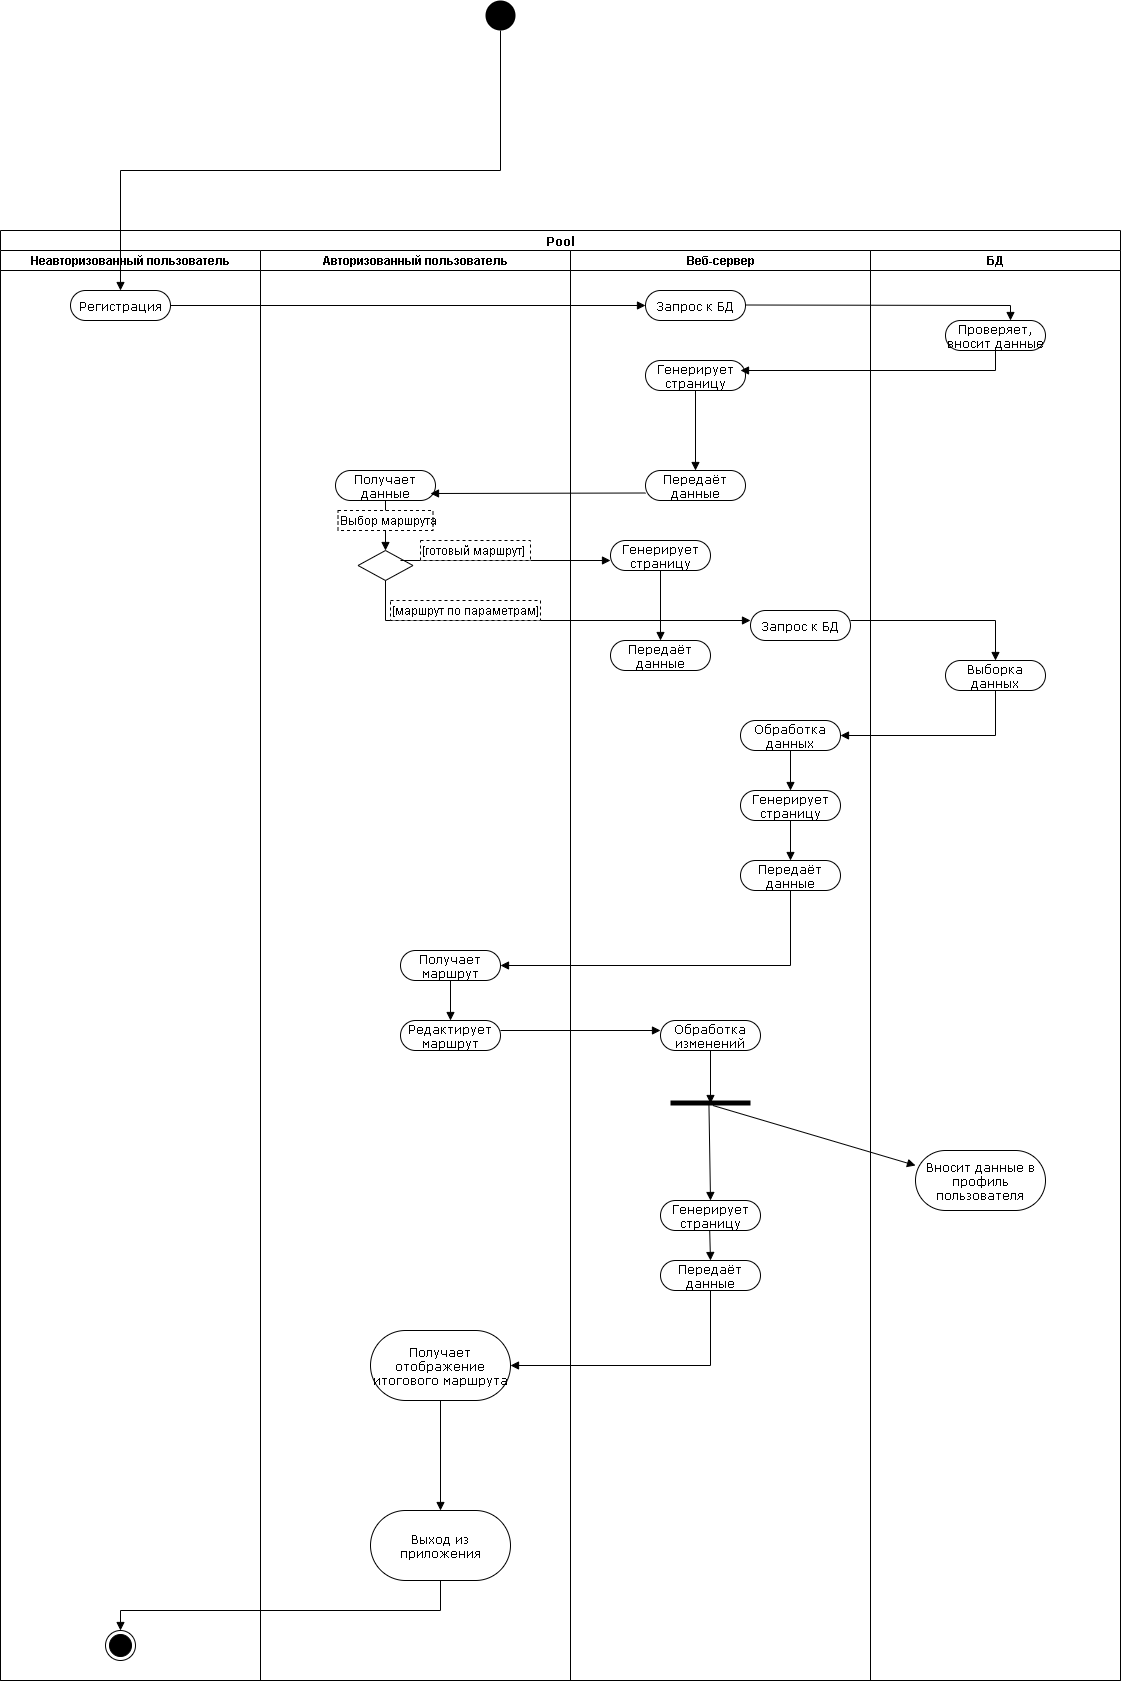

The diagram above was exported from draw.io. Its source (the exported page's mxGraphModel, read from the mxfile embedded in the PNG):
<mxGraphModel dx="1038" dy="1647" grid="1" gridSize="10" guides="1" tooltips="1" connect="1" arrows="1" fold="1" page="1" pageScale="1" pageWidth="850" pageHeight="1100" background="none" math="0" shadow="0">
  <root>
    <mxCell id="0" />
    <mxCell id="1" parent="0" />
    <mxCell id="1c1d494c118603dd-1" value="Pool" style="swimlane;html=1;childLayout=stackLayout;startSize=20;rounded=0;shadow=0;comic=0;labelBackgroundColor=none;strokeWidth=1;fontFamily=Verdana;fontSize=12;align=center;" parent="1" vertex="1">
      <mxGeometry x="40" y="20" width="1120" height="1450" as="geometry" />
    </mxCell>
    <mxCell id="1c1d494c118603dd-2" value="Неавторизованный пользователь" style="swimlane;html=1;startSize=20;" parent="1c1d494c118603dd-1" vertex="1">
      <mxGeometry y="20" width="260" height="1430" as="geometry" />
    </mxCell>
    <mxCell id="9mHPGObwZAmCbEJHvWbt-33" value="Регистрация" style="rounded=1;whiteSpace=wrap;html=1;shadow=0;comic=0;labelBackgroundColor=none;strokeWidth=1;fontFamily=Verdana;fontSize=12;align=center;arcSize=50;" vertex="1" parent="1c1d494c118603dd-2">
      <mxGeometry x="70" y="40" width="100" height="30" as="geometry" />
    </mxCell>
    <mxCell id="9mHPGObwZAmCbEJHvWbt-118" value="" style="ellipse;html=1;shape=endState;fillColor=#000000;strokeColor=#000000;align=center;" vertex="1" parent="1c1d494c118603dd-2">
      <mxGeometry x="105" y="1380" width="30" height="30" as="geometry" />
    </mxCell>
    <mxCell id="1c1d494c118603dd-3" value="Авторизованный пользователь" style="swimlane;html=1;startSize=20;" parent="1c1d494c118603dd-1" vertex="1">
      <mxGeometry x="260" y="20" width="310" height="1430" as="geometry" />
    </mxCell>
    <mxCell id="9mHPGObwZAmCbEJHvWbt-48" value="Получает данные" style="rounded=1;whiteSpace=wrap;html=1;shadow=0;comic=0;labelBackgroundColor=none;strokeWidth=1;fontFamily=Verdana;fontSize=12;align=center;arcSize=50;" vertex="1" parent="1c1d494c118603dd-3">
      <mxGeometry x="75" y="220" width="100" height="30" as="geometry" />
    </mxCell>
    <mxCell id="9mHPGObwZAmCbEJHvWbt-50" value="" style="rhombus;" vertex="1" parent="1c1d494c118603dd-3">
      <mxGeometry x="97.5" y="300" width="55" height="30" as="geometry" />
    </mxCell>
    <mxCell id="9mHPGObwZAmCbEJHvWbt-51" value="" style="html=1;verticalAlign=bottom;labelBackgroundColor=none;endArrow=block;endFill=1;rounded=0;exitX=0.5;exitY=1;exitDx=0;exitDy=0;entryX=0.5;entryY=0;entryDx=0;entryDy=0;" edge="1" parent="1c1d494c118603dd-3" source="9mHPGObwZAmCbEJHvWbt-48" target="9mHPGObwZAmCbEJHvWbt-50">
      <mxGeometry width="160" relative="1" as="geometry">
        <mxPoint x="200" y="290" as="sourcePoint" />
        <mxPoint x="360" y="290" as="targetPoint" />
      </mxGeometry>
    </mxCell>
    <mxCell id="9mHPGObwZAmCbEJHvWbt-52" value="Выбор маршрута" style="shape=partialRectangle;html=1;top=1;align=left;dashed=1;" vertex="1" parent="1c1d494c118603dd-3">
      <mxGeometry x="77.5" y="260" width="95" height="20" as="geometry" />
    </mxCell>
    <mxCell id="9mHPGObwZAmCbEJHvWbt-53" value="" style="html=1;verticalAlign=bottom;labelBackgroundColor=none;endArrow=block;endFill=1;rounded=0;" edge="1" parent="1c1d494c118603dd-3">
      <mxGeometry width="160" relative="1" as="geometry">
        <mxPoint x="140" y="310" as="sourcePoint" />
        <mxPoint x="350" y="310" as="targetPoint" />
      </mxGeometry>
    </mxCell>
    <mxCell id="9mHPGObwZAmCbEJHvWbt-54" value="" style="html=1;verticalAlign=bottom;labelBackgroundColor=none;endArrow=block;endFill=1;rounded=0;exitX=0.5;exitY=1;exitDx=0;exitDy=0;" edge="1" parent="1c1d494c118603dd-3" source="9mHPGObwZAmCbEJHvWbt-50">
      <mxGeometry width="160" relative="1" as="geometry">
        <mxPoint x="130" y="370" as="sourcePoint" />
        <mxPoint x="490" y="370" as="targetPoint" />
        <Array as="points">
          <mxPoint x="125" y="370" />
        </Array>
      </mxGeometry>
    </mxCell>
    <mxCell id="9mHPGObwZAmCbEJHvWbt-55" value="[готовый маршрут]" style="shape=partialRectangle;html=1;top=1;align=left;dashed=1;" vertex="1" parent="1c1d494c118603dd-3">
      <mxGeometry x="160" y="290" width="110" height="20" as="geometry" />
    </mxCell>
    <mxCell id="9mHPGObwZAmCbEJHvWbt-56" value="[маршрут по параметрам]" style="shape=partialRectangle;html=1;top=1;align=left;dashed=1;" vertex="1" parent="1c1d494c118603dd-3">
      <mxGeometry x="130" y="350" width="150" height="20" as="geometry" />
    </mxCell>
    <mxCell id="9mHPGObwZAmCbEJHvWbt-72" value="Получает маршрут" style="rounded=1;whiteSpace=wrap;html=1;shadow=0;comic=0;labelBackgroundColor=none;strokeWidth=1;fontFamily=Verdana;fontSize=12;align=center;arcSize=50;" vertex="1" parent="1c1d494c118603dd-3">
      <mxGeometry x="140" y="700" width="100" height="30" as="geometry" />
    </mxCell>
    <mxCell id="9mHPGObwZAmCbEJHvWbt-84" value="Редактирует маршрут" style="rounded=1;whiteSpace=wrap;html=1;shadow=0;comic=0;labelBackgroundColor=none;strokeWidth=1;fontFamily=Verdana;fontSize=12;align=center;arcSize=50;" vertex="1" parent="1c1d494c118603dd-3">
      <mxGeometry x="140" y="770" width="100" height="30" as="geometry" />
    </mxCell>
    <mxCell id="9mHPGObwZAmCbEJHvWbt-85" value="" style="html=1;verticalAlign=bottom;labelBackgroundColor=none;endArrow=block;endFill=1;rounded=0;exitX=0.5;exitY=1;exitDx=0;exitDy=0;entryX=0.5;entryY=0;entryDx=0;entryDy=0;" edge="1" parent="1c1d494c118603dd-3" source="9mHPGObwZAmCbEJHvWbt-72" target="9mHPGObwZAmCbEJHvWbt-84">
      <mxGeometry width="160" relative="1" as="geometry">
        <mxPoint x="250" y="760" as="sourcePoint" />
        <mxPoint x="410" y="760" as="targetPoint" />
      </mxGeometry>
    </mxCell>
    <mxCell id="9mHPGObwZAmCbEJHvWbt-86" value="" style="html=1;verticalAlign=bottom;labelBackgroundColor=none;endArrow=block;endFill=1;rounded=0;" edge="1" parent="1c1d494c118603dd-3">
      <mxGeometry width="160" relative="1" as="geometry">
        <mxPoint x="240" y="780" as="sourcePoint" />
        <mxPoint x="400" y="780" as="targetPoint" />
      </mxGeometry>
    </mxCell>
    <mxCell id="9mHPGObwZAmCbEJHvWbt-100" value="Получает отображение итогового маршрута" style="rounded=1;whiteSpace=wrap;html=1;shadow=0;comic=0;labelBackgroundColor=none;strokeWidth=1;fontFamily=Verdana;fontSize=12;align=center;arcSize=50;" vertex="1" parent="1c1d494c118603dd-3">
      <mxGeometry x="110" y="1080" width="140" height="70" as="geometry" />
    </mxCell>
    <mxCell id="9mHPGObwZAmCbEJHvWbt-116" value="Выход из приложения" style="rounded=1;whiteSpace=wrap;html=1;shadow=0;comic=0;labelBackgroundColor=none;strokeWidth=1;fontFamily=Verdana;fontSize=12;align=center;arcSize=50;" vertex="1" parent="1c1d494c118603dd-3">
      <mxGeometry x="110" y="1260" width="140" height="70" as="geometry" />
    </mxCell>
    <mxCell id="9mHPGObwZAmCbEJHvWbt-117" value="" style="html=1;verticalAlign=bottom;labelBackgroundColor=none;endArrow=block;endFill=1;rounded=0;exitX=0.5;exitY=1;exitDx=0;exitDy=0;entryX=0.5;entryY=0;entryDx=0;entryDy=0;" edge="1" parent="1c1d494c118603dd-3" source="9mHPGObwZAmCbEJHvWbt-100" target="9mHPGObwZAmCbEJHvWbt-116">
      <mxGeometry width="160" relative="1" as="geometry">
        <mxPoint x="240" y="1220" as="sourcePoint" />
        <mxPoint x="400" y="1220" as="targetPoint" />
      </mxGeometry>
    </mxCell>
    <mxCell id="9mHPGObwZAmCbEJHvWbt-49" value="" style="html=1;verticalAlign=bottom;labelBackgroundColor=none;endArrow=block;endFill=1;rounded=0;exitX=0;exitY=0.75;exitDx=0;exitDy=0;" edge="1" parent="1c1d494c118603dd-1" source="9mHPGObwZAmCbEJHvWbt-41">
      <mxGeometry width="160" relative="1" as="geometry">
        <mxPoint x="490" y="330" as="sourcePoint" />
        <mxPoint x="430" y="263" as="targetPoint" />
      </mxGeometry>
    </mxCell>
    <mxCell id="9mHPGObwZAmCbEJHvWbt-119" value="" style="html=1;verticalAlign=bottom;labelBackgroundColor=none;endArrow=block;endFill=1;rounded=0;exitX=0.5;exitY=1;exitDx=0;exitDy=0;entryX=0.5;entryY=0;entryDx=0;entryDy=0;" edge="1" parent="1c1d494c118603dd-1" source="9mHPGObwZAmCbEJHvWbt-116" target="9mHPGObwZAmCbEJHvWbt-118">
      <mxGeometry width="160" relative="1" as="geometry">
        <mxPoint x="420" y="1390" as="sourcePoint" />
        <mxPoint x="580" y="1390" as="targetPoint" />
        <Array as="points">
          <mxPoint x="440" y="1380" />
          <mxPoint x="120" y="1380" />
        </Array>
      </mxGeometry>
    </mxCell>
    <mxCell id="9mHPGObwZAmCbEJHvWbt-30" value="" style="ellipse;fillColor=#000000;strokeColor=none;" vertex="1" parent="1">
      <mxGeometry x="525" y="-210" width="30" height="30" as="geometry" />
    </mxCell>
    <mxCell id="9mHPGObwZAmCbEJHvWbt-32" value="" style="html=1;verticalAlign=bottom;labelBackgroundColor=none;endArrow=block;endFill=1;rounded=0;" edge="1" parent="1" source="9mHPGObwZAmCbEJHvWbt-30">
      <mxGeometry width="160" relative="1" as="geometry">
        <mxPoint x="250" y="-60" as="sourcePoint" />
        <mxPoint x="160" y="80" as="targetPoint" />
        <Array as="points">
          <mxPoint x="540" y="-40" />
          <mxPoint x="160" y="-40" />
        </Array>
      </mxGeometry>
    </mxCell>
    <mxCell id="1c1d494c118603dd-4" value="Веб-сервер" style="swimlane;html=1;startSize=20;align=center;" parent="1" vertex="1">
      <mxGeometry x="610" y="40" width="300" height="1430" as="geometry" />
    </mxCell>
    <mxCell id="60571a20871a0731-8" value="Запрос к БД" style="rounded=1;whiteSpace=wrap;html=1;shadow=0;comic=0;labelBackgroundColor=none;strokeWidth=1;fontFamily=Verdana;fontSize=12;align=center;arcSize=50;" parent="1c1d494c118603dd-4" vertex="1">
      <mxGeometry x="75" y="40" width="100" height="30" as="geometry" />
    </mxCell>
    <mxCell id="9mHPGObwZAmCbEJHvWbt-38" value="" style="html=1;verticalAlign=bottom;labelBackgroundColor=none;endArrow=block;endFill=1;rounded=0;" edge="1" parent="1c1d494c118603dd-4">
      <mxGeometry width="160" relative="1" as="geometry">
        <mxPoint x="175" y="54.5" as="sourcePoint" />
        <mxPoint x="440" y="70" as="targetPoint" />
        <Array as="points">
          <mxPoint x="440" y="55" />
        </Array>
      </mxGeometry>
    </mxCell>
    <mxCell id="9mHPGObwZAmCbEJHvWbt-40" value="Генерирует страницу" style="rounded=1;whiteSpace=wrap;html=1;shadow=0;comic=0;labelBackgroundColor=none;strokeWidth=1;fontFamily=Verdana;fontSize=12;align=center;arcSize=50;" vertex="1" parent="1c1d494c118603dd-4">
      <mxGeometry x="75" y="110" width="100" height="30" as="geometry" />
    </mxCell>
    <mxCell id="9mHPGObwZAmCbEJHvWbt-41" value="Передаёт данные" style="rounded=1;whiteSpace=wrap;html=1;shadow=0;comic=0;labelBackgroundColor=none;strokeWidth=1;fontFamily=Verdana;fontSize=12;align=center;arcSize=50;" vertex="1" parent="1c1d494c118603dd-4">
      <mxGeometry x="75" y="220" width="100" height="30" as="geometry" />
    </mxCell>
    <mxCell id="9mHPGObwZAmCbEJHvWbt-47" value="" style="html=1;verticalAlign=bottom;labelBackgroundColor=none;endArrow=block;endFill=1;rounded=0;exitX=0.5;exitY=1;exitDx=0;exitDy=0;entryX=0.5;entryY=0;entryDx=0;entryDy=0;" edge="1" parent="1c1d494c118603dd-4" source="9mHPGObwZAmCbEJHvWbt-40" target="9mHPGObwZAmCbEJHvWbt-41">
      <mxGeometry width="160" relative="1" as="geometry">
        <mxPoint x="140" y="160" as="sourcePoint" />
        <mxPoint x="300" y="160" as="targetPoint" />
      </mxGeometry>
    </mxCell>
    <mxCell id="9mHPGObwZAmCbEJHvWbt-59" value="Генерирует страницу" style="rounded=1;whiteSpace=wrap;html=1;shadow=0;comic=0;labelBackgroundColor=none;strokeWidth=1;fontFamily=Verdana;fontSize=12;align=center;arcSize=50;" vertex="1" parent="1c1d494c118603dd-4">
      <mxGeometry x="40" y="290" width="100" height="30" as="geometry" />
    </mxCell>
    <mxCell id="9mHPGObwZAmCbEJHvWbt-60" value="Передаёт данные" style="rounded=1;whiteSpace=wrap;html=1;shadow=0;comic=0;labelBackgroundColor=none;strokeWidth=1;fontFamily=Verdana;fontSize=12;align=center;arcSize=50;" vertex="1" parent="1c1d494c118603dd-4">
      <mxGeometry x="40" y="390" width="100" height="30" as="geometry" />
    </mxCell>
    <mxCell id="9mHPGObwZAmCbEJHvWbt-61" value="" style="html=1;verticalAlign=bottom;labelBackgroundColor=none;endArrow=block;endFill=1;rounded=0;exitX=0.5;exitY=1;exitDx=0;exitDy=0;entryX=0.5;entryY=0;entryDx=0;entryDy=0;" edge="1" parent="1c1d494c118603dd-4" source="9mHPGObwZAmCbEJHvWbt-59" target="9mHPGObwZAmCbEJHvWbt-60">
      <mxGeometry width="160" relative="1" as="geometry">
        <mxPoint x="140" y="460" as="sourcePoint" />
        <mxPoint x="300" y="460" as="targetPoint" />
      </mxGeometry>
    </mxCell>
    <mxCell id="9mHPGObwZAmCbEJHvWbt-62" value="Передаёт данные" style="rounded=1;whiteSpace=wrap;html=1;shadow=0;comic=0;labelBackgroundColor=none;strokeWidth=1;fontFamily=Verdana;fontSize=12;align=center;arcSize=50;" vertex="1" parent="1c1d494c118603dd-4">
      <mxGeometry x="170" y="610" width="100" height="30" as="geometry" />
    </mxCell>
    <mxCell id="9mHPGObwZAmCbEJHvWbt-63" value="Обработка данных" style="rounded=1;whiteSpace=wrap;html=1;shadow=0;comic=0;labelBackgroundColor=none;strokeWidth=1;fontFamily=Verdana;fontSize=12;align=center;arcSize=50;" vertex="1" parent="1c1d494c118603dd-4">
      <mxGeometry x="170" y="470" width="100" height="30" as="geometry" />
    </mxCell>
    <mxCell id="9mHPGObwZAmCbEJHvWbt-64" value="Запрос к БД" style="rounded=1;whiteSpace=wrap;html=1;shadow=0;comic=0;labelBackgroundColor=none;strokeWidth=1;fontFamily=Verdana;fontSize=12;align=center;arcSize=50;" vertex="1" parent="1c1d494c118603dd-4">
      <mxGeometry x="180" y="360" width="100" height="30" as="geometry" />
    </mxCell>
    <mxCell id="9mHPGObwZAmCbEJHvWbt-67" value="" style="html=1;verticalAlign=bottom;labelBackgroundColor=none;endArrow=block;endFill=1;rounded=0;entryX=0.5;entryY=0;entryDx=0;entryDy=0;" edge="1" parent="1c1d494c118603dd-4" target="9mHPGObwZAmCbEJHvWbt-66">
      <mxGeometry width="160" relative="1" as="geometry">
        <mxPoint x="280" y="370" as="sourcePoint" />
        <mxPoint x="440" y="370" as="targetPoint" />
        <Array as="points">
          <mxPoint x="425" y="370" />
        </Array>
      </mxGeometry>
    </mxCell>
    <mxCell id="9mHPGObwZAmCbEJHvWbt-69" value="Генерирует страницу" style="rounded=1;whiteSpace=wrap;html=1;shadow=0;comic=0;labelBackgroundColor=none;strokeWidth=1;fontFamily=Verdana;fontSize=12;align=center;arcSize=50;" vertex="1" parent="1c1d494c118603dd-4">
      <mxGeometry x="170" y="540" width="100" height="30" as="geometry" />
    </mxCell>
    <mxCell id="9mHPGObwZAmCbEJHvWbt-70" value="" style="html=1;verticalAlign=bottom;labelBackgroundColor=none;endArrow=block;endFill=1;rounded=0;exitX=0.5;exitY=1;exitDx=0;exitDy=0;" edge="1" parent="1c1d494c118603dd-4" source="9mHPGObwZAmCbEJHvWbt-63">
      <mxGeometry width="160" relative="1" as="geometry">
        <mxPoint x="80" y="570" as="sourcePoint" />
        <mxPoint x="220" y="540" as="targetPoint" />
      </mxGeometry>
    </mxCell>
    <mxCell id="9mHPGObwZAmCbEJHvWbt-71" value="" style="html=1;verticalAlign=bottom;labelBackgroundColor=none;endArrow=block;endFill=1;rounded=0;exitX=0.5;exitY=1;exitDx=0;exitDy=0;entryX=0.5;entryY=0;entryDx=0;entryDy=0;" edge="1" parent="1c1d494c118603dd-4" source="9mHPGObwZAmCbEJHvWbt-69" target="9mHPGObwZAmCbEJHvWbt-62">
      <mxGeometry width="160" relative="1" as="geometry">
        <mxPoint x="230" y="590" as="sourcePoint" />
        <mxPoint x="390" y="590" as="targetPoint" />
      </mxGeometry>
    </mxCell>
    <mxCell id="9mHPGObwZAmCbEJHvWbt-87" value="Обработка изменений" style="rounded=1;whiteSpace=wrap;html=1;shadow=0;comic=0;labelBackgroundColor=none;strokeWidth=1;fontFamily=Verdana;fontSize=12;align=center;arcSize=50;" vertex="1" parent="1c1d494c118603dd-4">
      <mxGeometry x="90" y="770" width="100" height="30" as="geometry" />
    </mxCell>
    <mxCell id="9mHPGObwZAmCbEJHvWbt-88" value="" style="html=1;verticalAlign=bottom;labelBackgroundColor=none;endArrow=block;endFill=1;rounded=0;exitX=0.5;exitY=1;exitDx=0;exitDy=0;" edge="1" parent="1c1d494c118603dd-4" source="9mHPGObwZAmCbEJHvWbt-87">
      <mxGeometry width="160" relative="1" as="geometry">
        <mxPoint x="170" y="830" as="sourcePoint" />
        <mxPoint x="140" y="853" as="targetPoint" />
      </mxGeometry>
    </mxCell>
    <mxCell id="9mHPGObwZAmCbEJHvWbt-92" value="" style="html=1;points=[];perimeter=orthogonalPerimeter;fillColor=#000000;strokeColor=none;align=center;direction=south;" vertex="1" parent="1c1d494c118603dd-4">
      <mxGeometry x="100" y="850" width="80" height="5" as="geometry" />
    </mxCell>
    <mxCell id="9mHPGObwZAmCbEJHvWbt-95" value="" style="html=1;verticalAlign=bottom;labelBackgroundColor=none;endArrow=block;endFill=1;rounded=0;exitX=0.2;exitY=0.52;exitDx=0;exitDy=0;exitPerimeter=0;entryX=0.5;entryY=0;entryDx=0;entryDy=0;" edge="1" parent="1c1d494c118603dd-4" source="9mHPGObwZAmCbEJHvWbt-92" target="9mHPGObwZAmCbEJHvWbt-96">
      <mxGeometry width="160" relative="1" as="geometry">
        <mxPoint x="130" y="890" as="sourcePoint" />
        <mxPoint x="138" y="950" as="targetPoint" />
      </mxGeometry>
    </mxCell>
    <mxCell id="9mHPGObwZAmCbEJHvWbt-96" value="Генерирует страницу" style="rounded=1;whiteSpace=wrap;html=1;shadow=0;comic=0;labelBackgroundColor=none;strokeWidth=1;fontFamily=Verdana;fontSize=12;align=center;arcSize=50;" vertex="1" parent="1c1d494c118603dd-4">
      <mxGeometry x="90" y="950" width="100" height="30" as="geometry" />
    </mxCell>
    <mxCell id="9mHPGObwZAmCbEJHvWbt-97" value="Передаёт данные" style="rounded=1;whiteSpace=wrap;html=1;shadow=0;comic=0;labelBackgroundColor=none;strokeWidth=1;fontFamily=Verdana;fontSize=12;align=center;arcSize=50;" vertex="1" parent="1c1d494c118603dd-4">
      <mxGeometry x="90" y="1010" width="100" height="30" as="geometry" />
    </mxCell>
    <mxCell id="9mHPGObwZAmCbEJHvWbt-99" value="" style="html=1;verticalAlign=bottom;labelBackgroundColor=none;endArrow=block;endFill=1;rounded=0;exitX=0.2;exitY=0.52;exitDx=0;exitDy=0;exitPerimeter=0;entryX=0.5;entryY=0;entryDx=0;entryDy=0;" edge="1" parent="1c1d494c118603dd-4" target="9mHPGObwZAmCbEJHvWbt-97">
      <mxGeometry width="160" relative="1" as="geometry">
        <mxPoint x="139.20000000000005" y="980" as="sourcePoint" />
        <mxPoint x="140.79999999999995" y="1079" as="targetPoint" />
      </mxGeometry>
    </mxCell>
    <mxCell id="9mHPGObwZAmCbEJHvWbt-37" value="" style="html=1;verticalAlign=bottom;labelBackgroundColor=none;endArrow=block;endFill=1;rounded=0;entryX=0;entryY=0.5;entryDx=0;entryDy=0;exitX=1;exitY=0.5;exitDx=0;exitDy=0;" edge="1" parent="1" source="9mHPGObwZAmCbEJHvWbt-33" target="60571a20871a0731-8">
      <mxGeometry width="160" relative="1" as="geometry">
        <mxPoint x="210" y="90" as="sourcePoint" />
        <mxPoint x="630" y="90" as="targetPoint" />
      </mxGeometry>
    </mxCell>
    <mxCell id="9mHPGObwZAmCbEJHvWbt-1" value="БД" style="swimlane;html=1;startSize=20;" vertex="1" parent="1">
      <mxGeometry x="910" y="40" width="250" height="1430" as="geometry" />
    </mxCell>
    <mxCell id="9mHPGObwZAmCbEJHvWbt-4" value="Проверяет, вносит данные" style="rounded=1;whiteSpace=wrap;html=1;shadow=0;comic=0;labelBackgroundColor=none;strokeWidth=1;fontFamily=Verdana;fontSize=12;align=center;arcSize=50;" vertex="1" parent="9mHPGObwZAmCbEJHvWbt-1">
      <mxGeometry x="75" y="70" width="100" height="30" as="geometry" />
    </mxCell>
    <mxCell id="9mHPGObwZAmCbEJHvWbt-66" value="Выборка данных" style="rounded=1;whiteSpace=wrap;html=1;shadow=0;comic=0;labelBackgroundColor=none;strokeWidth=1;fontFamily=Verdana;fontSize=12;align=center;arcSize=50;" vertex="1" parent="9mHPGObwZAmCbEJHvWbt-1">
      <mxGeometry x="75" y="410" width="100" height="30" as="geometry" />
    </mxCell>
    <mxCell id="9mHPGObwZAmCbEJHvWbt-90" value="Вносит данные в профиль пользователя" style="rounded=1;whiteSpace=wrap;html=1;shadow=0;comic=0;labelBackgroundColor=none;strokeWidth=1;fontFamily=Verdana;fontSize=12;align=center;arcSize=50;" vertex="1" parent="9mHPGObwZAmCbEJHvWbt-1">
      <mxGeometry x="45" y="900" width="130" height="60" as="geometry" />
    </mxCell>
    <mxCell id="9mHPGObwZAmCbEJHvWbt-39" value="" style="html=1;verticalAlign=bottom;labelBackgroundColor=none;endArrow=block;endFill=1;rounded=0;exitX=0.5;exitY=1;exitDx=0;exitDy=0;" edge="1" parent="1" source="9mHPGObwZAmCbEJHvWbt-4">
      <mxGeometry width="160" relative="1" as="geometry">
        <mxPoint x="970" y="140" as="sourcePoint" />
        <mxPoint x="780" y="160" as="targetPoint" />
        <Array as="points">
          <mxPoint x="1035" y="160" />
        </Array>
      </mxGeometry>
    </mxCell>
    <mxCell id="9mHPGObwZAmCbEJHvWbt-68" value="" style="html=1;verticalAlign=bottom;labelBackgroundColor=none;endArrow=block;endFill=1;rounded=0;exitX=0.5;exitY=1;exitDx=0;exitDy=0;entryX=1;entryY=0.5;entryDx=0;entryDy=0;" edge="1" parent="1" source="9mHPGObwZAmCbEJHvWbt-66" target="9mHPGObwZAmCbEJHvWbt-63">
      <mxGeometry width="160" relative="1" as="geometry">
        <mxPoint x="1020" y="530" as="sourcePoint" />
        <mxPoint x="1180" y="530" as="targetPoint" />
        <Array as="points">
          <mxPoint x="1035" y="525" />
        </Array>
      </mxGeometry>
    </mxCell>
    <mxCell id="9mHPGObwZAmCbEJHvWbt-73" value="" style="html=1;verticalAlign=bottom;labelBackgroundColor=none;endArrow=block;endFill=1;rounded=0;exitX=0.5;exitY=1;exitDx=0;exitDy=0;entryX=1;entryY=0.5;entryDx=0;entryDy=0;" edge="1" parent="1" source="9mHPGObwZAmCbEJHvWbt-62" target="9mHPGObwZAmCbEJHvWbt-72">
      <mxGeometry width="160" relative="1" as="geometry">
        <mxPoint x="790" y="750" as="sourcePoint" />
        <mxPoint x="950" y="750" as="targetPoint" />
        <Array as="points">
          <mxPoint x="830" y="755" />
        </Array>
      </mxGeometry>
    </mxCell>
    <mxCell id="9mHPGObwZAmCbEJHvWbt-94" value="" style="html=1;verticalAlign=bottom;labelBackgroundColor=none;endArrow=block;endFill=1;rounded=0;exitX=1;exitY=0.47;exitDx=0;exitDy=0;exitPerimeter=0;entryX=0;entryY=0.25;entryDx=0;entryDy=0;" edge="1" parent="1" source="9mHPGObwZAmCbEJHvWbt-92" target="9mHPGObwZAmCbEJHvWbt-90">
      <mxGeometry width="160" relative="1" as="geometry">
        <mxPoint x="740" y="980" as="sourcePoint" />
        <mxPoint x="900" y="980" as="targetPoint" />
      </mxGeometry>
    </mxCell>
    <mxCell id="9mHPGObwZAmCbEJHvWbt-101" value="" style="html=1;verticalAlign=bottom;labelBackgroundColor=none;endArrow=block;endFill=1;rounded=0;exitX=0.5;exitY=1;exitDx=0;exitDy=0;entryX=1;entryY=0.5;entryDx=0;entryDy=0;" edge="1" parent="1" source="9mHPGObwZAmCbEJHvWbt-97" target="9mHPGObwZAmCbEJHvWbt-100">
      <mxGeometry width="160" relative="1" as="geometry">
        <mxPoint x="780" y="1140" as="sourcePoint" />
        <mxPoint x="940" y="1140" as="targetPoint" />
        <Array as="points">
          <mxPoint x="750" y="1155" />
        </Array>
      </mxGeometry>
    </mxCell>
  </root>
</mxGraphModel>